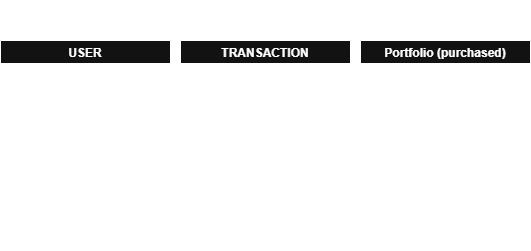

The diagram above was exported from draw.io. Its source (the exported page's mxGraphModel, read from the mxfile embedded in the PNG):
<mxGraphModel dx="1038" dy="384" grid="1" gridSize="10" guides="1" tooltips="1" connect="1" arrows="1" fold="1" page="1" pageScale="1" pageWidth="850" pageHeight="1100" math="0" shadow="0">
  <root>
    <mxCell id="0" />
    <mxCell id="1" parent="0" />
    <mxCell id="KkYJB2kWvX7L-gjFRX9G-55" value="USER" style="swimlane;" vertex="1" parent="1">
      <mxGeometry x="240" y="130" width="170" height="200" as="geometry">
        <mxRectangle x="230" y="100" width="80" height="30" as="alternateBounds" />
      </mxGeometry>
    </mxCell>
    <mxCell id="KkYJB2kWvX7L-gjFRX9G-56" value="User Full Name" style="text;html=1;align=center;verticalAlign=middle;resizable=0;points=[];autosize=1;strokeColor=none;fillColor=none;" vertex="1" parent="KkYJB2kWvX7L-gjFRX9G-55">
      <mxGeometry x="25" y="40" width="110" height="30" as="geometry" />
    </mxCell>
    <mxCell id="KkYJB2kWvX7L-gjFRX9G-57" value="User username" style="text;html=1;align=center;verticalAlign=middle;resizable=0;points=[];autosize=1;strokeColor=none;fillColor=none;" vertex="1" parent="KkYJB2kWvX7L-gjFRX9G-55">
      <mxGeometry x="25" y="60" width="110" height="30" as="geometry" />
    </mxCell>
    <mxCell id="KkYJB2kWvX7L-gjFRX9G-59" value="User Password" style="text;html=1;align=center;verticalAlign=middle;resizable=0;points=[];autosize=1;strokeColor=none;fillColor=none;" vertex="1" parent="KkYJB2kWvX7L-gjFRX9G-55">
      <mxGeometry x="30" y="85" width="100" height="30" as="geometry" />
    </mxCell>
    <mxCell id="KkYJB2kWvX7L-gjFRX9G-60" value="User Prior Knowledge of SM" style="text;html=1;align=center;verticalAlign=middle;resizable=0;points=[];autosize=1;strokeColor=none;fillColor=none;" vertex="1" parent="KkYJB2kWvX7L-gjFRX9G-55">
      <mxGeometry y="110" width="170" height="30" as="geometry" />
    </mxCell>
    <mxCell id="KkYJB2kWvX7L-gjFRX9G-61" value="User Balance" style="text;html=1;align=center;verticalAlign=middle;resizable=0;points=[];autosize=1;strokeColor=none;fillColor=none;" vertex="1" parent="KkYJB2kWvX7L-gjFRX9G-55">
      <mxGeometry x="30" y="130" width="100" height="30" as="geometry" />
    </mxCell>
    <mxCell id="KkYJB2kWvX7L-gjFRX9G-62" value="Account Creation time" style="text;html=1;align=center;verticalAlign=middle;resizable=0;points=[];autosize=1;strokeColor=none;fillColor=none;" vertex="1" parent="KkYJB2kWvX7L-gjFRX9G-55">
      <mxGeometry x="10" y="150" width="140" height="30" as="geometry" />
    </mxCell>
    <mxCell id="KkYJB2kWvX7L-gjFRX9G-63" value="SMS DB LOGICAL DESIGN" style="text;html=1;align=center;verticalAlign=middle;resizable=0;points=[];autosize=1;strokeColor=none;fillColor=none;" vertex="1" parent="1">
      <mxGeometry x="430" y="90" width="170" height="30" as="geometry" />
    </mxCell>
    <mxCell id="KkYJB2kWvX7L-gjFRX9G-64" value="TRANSACTION" style="swimlane;" vertex="1" parent="1">
      <mxGeometry x="420" y="130" width="170" height="210" as="geometry">
        <mxRectangle x="230" y="100" width="80" height="30" as="alternateBounds" />
      </mxGeometry>
    </mxCell>
    <mxCell id="KkYJB2kWvX7L-gjFRX9G-65" value="Symbol Name" style="text;html=1;align=center;verticalAlign=middle;resizable=0;points=[];autosize=1;strokeColor=none;fillColor=none;" vertex="1" parent="KkYJB2kWvX7L-gjFRX9G-64">
      <mxGeometry x="35" y="30" width="100" height="30" as="geometry" />
    </mxCell>
    <mxCell id="KkYJB2kWvX7L-gjFRX9G-66" value="Transaction Type" style="text;html=1;align=center;verticalAlign=middle;resizable=0;points=[];autosize=1;strokeColor=none;fillColor=none;" vertex="1" parent="KkYJB2kWvX7L-gjFRX9G-64">
      <mxGeometry x="30" y="70" width="110" height="30" as="geometry" />
    </mxCell>
    <mxCell id="KkYJB2kWvX7L-gjFRX9G-68" value="Transaction amount" style="text;html=1;align=center;verticalAlign=middle;resizable=0;points=[];autosize=1;strokeColor=none;fillColor=none;" vertex="1" parent="KkYJB2kWvX7L-gjFRX9G-64">
      <mxGeometry x="20" y="130" width="130" height="30" as="geometry" />
    </mxCell>
    <mxCell id="KkYJB2kWvX7L-gjFRX9G-70" value="Company Name" style="text;html=1;align=center;verticalAlign=middle;resizable=0;points=[];autosize=1;strokeColor=none;fillColor=none;" vertex="1" parent="KkYJB2kWvX7L-gjFRX9G-64">
      <mxGeometry x="30" y="50" width="110" height="30" as="geometry" />
    </mxCell>
    <mxCell id="KkYJB2kWvX7L-gjFRX9G-71" value="Transaction Date" style="text;html=1;align=center;verticalAlign=middle;resizable=0;points=[];autosize=1;strokeColor=none;fillColor=none;" vertex="1" parent="KkYJB2kWvX7L-gjFRX9G-64">
      <mxGeometry x="30" y="160" width="110" height="30" as="geometry" />
    </mxCell>
    <mxCell id="KkYJB2kWvX7L-gjFRX9G-72" value="Transaction Time" style="text;html=1;align=center;verticalAlign=middle;resizable=0;points=[];autosize=1;strokeColor=none;fillColor=none;" vertex="1" parent="KkYJB2kWvX7L-gjFRX9G-64">
      <mxGeometry x="25" y="180" width="120" height="30" as="geometry" />
    </mxCell>
    <mxCell id="KkYJB2kWvX7L-gjFRX9G-73" value="Quantity" style="text;html=1;align=center;verticalAlign=middle;resizable=0;points=[];autosize=1;strokeColor=none;fillColor=none;" vertex="1" parent="KkYJB2kWvX7L-gjFRX9G-64">
      <mxGeometry x="50" y="110" width="70" height="30" as="geometry" />
    </mxCell>
    <mxCell id="KkYJB2kWvX7L-gjFRX9G-74" value="Price per share (From api)" style="text;html=1;align=center;verticalAlign=middle;resizable=0;points=[];autosize=1;strokeColor=none;fillColor=none;" vertex="1" parent="KkYJB2kWvX7L-gjFRX9G-64">
      <mxGeometry x="5" y="90" width="160" height="30" as="geometry" />
    </mxCell>
    <mxCell id="KkYJB2kWvX7L-gjFRX9G-75" value="Portfolio (purchased)" style="swimlane;" vertex="1" parent="1">
      <mxGeometry x="600" y="130" width="170" height="200" as="geometry">
        <mxRectangle x="230" y="100" width="80" height="30" as="alternateBounds" />
      </mxGeometry>
    </mxCell>
    <mxCell id="KkYJB2kWvX7L-gjFRX9G-77" value="Quantity" style="text;html=1;align=center;verticalAlign=middle;resizable=0;points=[];autosize=1;strokeColor=none;fillColor=none;" vertex="1" parent="KkYJB2kWvX7L-gjFRX9G-75">
      <mxGeometry x="50" y="100" width="70" height="30" as="geometry" />
    </mxCell>
    <mxCell id="KkYJB2kWvX7L-gjFRX9G-78" value="Symbol Name" style="text;html=1;align=center;verticalAlign=middle;resizable=0;points=[];autosize=1;strokeColor=none;fillColor=none;" vertex="1" parent="KkYJB2kWvX7L-gjFRX9G-75">
      <mxGeometry x="35" y="50" width="100" height="30" as="geometry" />
    </mxCell>
    <mxCell id="KkYJB2kWvX7L-gjFRX9G-79" value="Invested amount" style="text;html=1;align=center;verticalAlign=middle;resizable=0;points=[];autosize=1;strokeColor=none;fillColor=none;" vertex="1" parent="KkYJB2kWvX7L-gjFRX9G-75">
      <mxGeometry x="30" y="120" width="110" height="30" as="geometry" />
    </mxCell>
    <mxCell id="KkYJB2kWvX7L-gjFRX9G-80" value="Company Name" style="text;html=1;align=center;verticalAlign=middle;resizable=0;points=[];autosize=1;strokeColor=none;fillColor=none;" vertex="1" parent="KkYJB2kWvX7L-gjFRX9G-75">
      <mxGeometry x="31" y="74" width="110" height="30" as="geometry" />
    </mxCell>
    <mxCell id="KkYJB2kWvX7L-gjFRX9G-81" value="Average Price" style="text;html=1;align=center;verticalAlign=middle;resizable=0;points=[];autosize=1;strokeColor=none;fillColor=none;" vertex="1" parent="KkYJB2kWvX7L-gjFRX9G-75">
      <mxGeometry x="35" y="140" width="100" height="30" as="geometry" />
    </mxCell>
  </root>
</mxGraphModel>